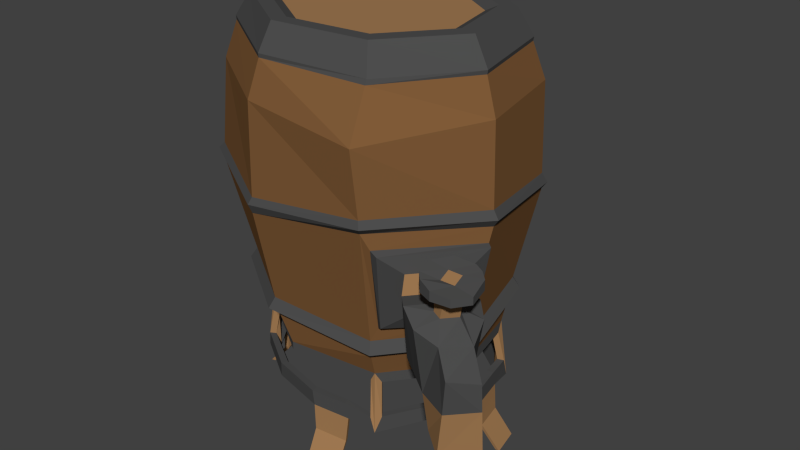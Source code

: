 # Source: Barrel_002.blend  (saved by Blender 2.76.0; exported with 4.5.12 LTS)
import bpy
from mathutils import Matrix  # noqa: F401  (used for matrix-valued properties, if any)

bpy.ops.wm.read_factory_settings(use_empty=True)
scene = bpy.context.scene
scene.name = 'Scene'

# ---- collections
col_collection_1 = bpy.data.collections.new('Collection 1'); scene.collection.children.link(col_collection_1)

# ---- materials (node trees are filled in below, after node groups)
mat_woodmaterial_04 = bpy.data.materials.new('WoodMaterial_04')
mat_woodmaterial_04.alpha_threshold = 0.0
mat_woodmaterial_04.use_transparent_shadow = False
mat_woodmaterial_04.diffuse_color = (0.2199, 0.1063, 0.04028, 1.0)
mat_woodmaterial_04.roughness = 0.5
mat_metalmaterial_03 = bpy.data.materials.new('MetalMaterial_03')
mat_metalmaterial_03.alpha_threshold = 0.0
mat_metalmaterial_03.use_transparent_shadow = False
mat_metalmaterial_03.diffuse_color = (0.07658, 0.07658, 0.07658, 1.0)
mat_metalmaterial_03.roughness = 0.5
mat_woodmaterial_05 = bpy.data.materials.new('WoodMaterial_05')
mat_woodmaterial_05.alpha_threshold = 0.0
mat_woodmaterial_05.use_transparent_shadow = False
mat_woodmaterial_05.diffuse_color = (0.3636, 0.199, 0.0873, 1.0)
mat_woodmaterial_05.roughness = 0.5

# ---- material node trees

# ---- world
world_world = bpy.data.worlds.new('World'); scene.world = world_world
world_world.color = (0.05088, 0.05088, 0.05088)
world_world.use_sun_shadow = False
world_world.sun_shadow_jitter_overblur = 0.0
world_world.cycles.sampling_method = 'MANUAL'
world_world.cycles.sample_map_resolution = 256

# ---- meshes
me_cylinder = bpy.data.meshes.new('Cylinder')
me_cylinder.from_pydata([(-0.1347, 1.014, 0.2279), (-0.2948, 0.2961, 0.08148), (-0.3294, 1.014, 0.09914), (-0.3315, 0.2958, -0.0941), (-0.372, 1.014, -0.1039), (-0.2184, 0.2969, -0.2339), (-0.01644, 0.2981, -0.2561), (0.1516, 0.2976, -0.1446), (0.1878, 0.2958, 0.03192), (0.2282, 1.014, 0.04173), (0.07465, 0.2961, 0.1711), (0.09738, 1.014, 0.2027), (-0.1532, 0.3792, 0.2433), (-0.3528, 0.3794, 0.1064), (-0.4046, 0.4064, -0.1173), (-0.2658, 0.4127, -0.2949), (0.005047, 0.3908, -0.3169), (0.2031, 0.3798, -0.1703), (0.3262, 0.3787, 0.3154), (0.397, 0.3759, 0.2284), (-0.1496, 0.8599, 0.2892), (-0.3859, 0.8599, 0.1325), (-0.4382, 0.8599, -0.12), (-0.276, 0.8599, -0.3204), (0.01888, 0.8342, -0.3793), (0.2421, 0.8599, -0.1947), (0.2944, 0.8599, 0.05784), (0.1406, 0.8384, 0.3079), (-0.4214, 0.609, 0.1288), (-0.445, 0.609, -0.1216), (-0.2873, 0.6395, -0.3553), (0.007272, 0.609, -0.3572), (0.2479, 0.609, -0.1977), (0.2107, 0.5638, 0.2307), (-0.151, 0.609, 0.2951), (-0.1416, 0.9431, 0.26), (-0.3618, 0.9453, 0.1149), (-0.4099, 0.9451, -0.1131), (-0.2623, 0.944, -0.2939), (0.0001837, 0.9402, -0.3247), (0.2178, 0.9438, -0.1775), (0.2662, 0.9433, 0.0517), (0.1195, 0.9388, 0.2373), (-0.3982, 0.3618, -0.1158), (-0.4231, 0.38, -0.1217), (-0.2617, 0.3654, -0.2874), (-0.2763, 0.3866, -0.3096), (-0.0008924, 0.3417, -0.3072), (0.009384, 0.365, -0.3333), (0.1981, 0.3363, -0.168), (0.2188, 0.3534, -0.1783), (0.2425, 0.3134, 0.04542), (0.2673, 0.3314, 0.05166), (0.1062, 0.3157, 0.2159), (0.1211, 0.3361, 0.2378), (-0.162, 0.3528, 0.2563), (-0.1262, 0.2964, 0.193), (-0.1509, 0.3352, 0.2348), (-0.3444, 0.3351, 0.1045), (-0.369, 0.353, 0.1144), (-0.3074, 0.2315, 0.07139), (-0.2069, 0.1148, 0.187), (-0.2329, 0.2323, -0.2361), (0.1183, 0.1533, 0.1963), (0.1888, 0.1627, 0.09846), (0.1071, 0.2334, 0.1824), (0.2023, 0.1584, -0.1519), (-0.2423, 0.2331, -0.2485), (0.06145, 0.1634, -0.2616), (-0.3594, 0.2587, -0.1037), (-0.005156, 0.2344, -0.2859), (0.187, 0.2334, -0.1452), (0.2245, 0.2333, 0.038), (-0.1286, 0.2587, 0.2191), (-0.1252, 0.237, 0.2051), (-0.3214, 0.233, 0.07809), (-0.3356, 0.1143, -0.1622), (-0.3494, 0.2578, -0.1013), (-0.2422, 0.1512, -0.2474), (-0.00854, 0.2349, -0.2719), (0.09783, 0.2318, 0.17), (0.173, 0.2332, -0.1385), (0.2146, 0.2578, 0.03556), (-0.2521, 0.1501, -0.2605), (-0.1923, 0.1146, 0.1628), (-0.3228, 0.1538, 0.07812), (-0.3377, 0.1536, 0.08525), (0.05388, 0.166, -0.2472), (0.1875, 0.1599, -0.1448), (0.1732, 0.1626, 0.09076), (0.1084, 0.1535, 0.1831), (-0.3061, 0.1139, -0.1486), (-0.295, 1.014, 0.08173), (-0.1263, 1.014, 0.1933), (-0.3318, 1.014, -0.09418), (-0.2185, 1.014, -0.2336), (-0.01741, 1.014, -0.2555), (0.1513, 1.014, -0.1439), (0.1881, 1.014, 0.032), (0.07476, 1.014, 0.1715), (-0.2176, 0.2343, -0.2625), (-0.2262, 0.1557, -0.2752), (-0.2171, 0.1569, -0.2622), (-0.2088, 0.2337, -0.2499), (-0.2954, 0.2367, 0.09247), (-0.3104, 0.1492, 0.1006), (-0.3594, 0.233, -0.1037), (-0.3217, 0.1585, -0.1498), (-0.3091, 0.2383, 0.09965), (-0.3246, 0.1489, 0.108), (-0.3388, 0.1586, -0.1574), (-0.3432, 0.2311, -0.09983), (0.07775, 0.2367, 0.183), (0.08739, 0.1492, 0.1971), (0.1716, 0.2344, -0.1686), (0.2245, 0.2587, 0.038), (0.0866, 0.2383, 0.1957), (0.1568, 0.124, 0.08871), (0.171, 0.1599, -0.1685), (0.1579, 0.2343, -0.1614), (0.2083, 0.2315, 0.03398), (0.1839, 0.1248, 0.1028), (0.09652, 0.1489, 0.2102), (0.1849, 0.158, -0.176), (-0.2323, 0.2587, -0.2609), (-0.2422, 0.1104, -0.2753), (-0.2245, 0.1112, -0.2509), (-0.2266, 0.259, -0.2531), (-0.005158, 0.2588, -0.2859), (0.1838, 0.2588, -0.1605), (0.05167, 0.1281, -0.234), (0.1724, 0.112, -0.1551), (-0.007244, 0.2603, -0.2772), (0.1753, 0.2598, -0.1561), (0.06557, 0.1264, -0.2588), (0.1993, 0.1103, -0.1688), (0.09168, 0.2582, 0.1867), (0.08969, 0.1108, 0.1845), (-0.1956, 0.1538, 0.1753), (-0.3095, 0.2582, 0.08938), (-0.3067, 0.1108, 0.08831), (-0.1265, 0.2585, 0.2104), (-0.1286, 0.2383, 0.2191), (-0.3181, 0.2587, 0.09373), (0.09727, 0.2587, 0.1945), (0.1073, 0.111, 0.209), (-0.2036, 0.1535, 0.1892), (-0.3337, 0.111, 0.102), (-0.3345, 0.1187, 0.03603), (-0.3312, 0.1184, -0.04355), (-0.346, 0.1195, 0.03868), (-0.3634, 0.1195, -0.04451), (-0.3313, 0.1635, 0.02162), (-0.3464, 0.1633, -0.0505), (-0.3487, 0.1638, 0.0255), (-0.3648, 0.1638, -0.0511), (-0.39, 0.000208, 0.03654), (-0.4046, 0.000208, -0.03352), (-0.4, 0.000208, 0.03885), (-0.4152, 0.000208, -0.03369), (0.03098, 0.1188, 0.2056), (-0.0614, 0.1189, 0.1979), (0.03477, 0.1193, 0.2158), (-0.06041, 0.1193, 0.2261), (0.02005, 0.1572, 0.2013), (-0.06545, 0.1573, 0.2106), (0.02581, 0.157, 0.2168), (-0.06488, 0.157, 0.2266), (0.03535, 0.000208, 0.2543), (-0.0448, 0.000208, 0.263), (0.03865, 0.000208, 0.2632), (-0.04433, 0.000208, 0.2723), (0.1812, 0.1196, -0.09748), (0.1966, 0.1188, -0.02243), (0.2115, 0.1193, -0.105), (0.2287, 0.1192, -0.02136), (0.1968, 0.1608, -0.0882), (0.2117, 0.1583, -0.01549), (0.2142, 0.1598, -0.09209), (0.23, 0.158, -0.01491), (0.2556, 0.000208, -0.1028), (0.27, 0.000208, -0.03237), (0.2655, 0.000208, -0.1051), (0.2805, 0.000208, -0.03217), (-0.1591, 0.1203, -0.2551), (-0.07318, 0.1208, -0.2646), (-0.17, 0.1197, -0.2822), (-0.08049, 0.05393, -0.2974), (-0.1518, 0.1606, -0.2681), (-0.06747, 0.1644, -0.2774), (-0.1576, 0.159, -0.2836), (-0.06809, 0.1624, -0.2934), (-0.1704, 0.000208, -0.3208), (-0.08986, 0.000208, -0.3297), (-0.166, 0.0539, -0.288), (-0.09041, 0.000208, -0.3389), (-0.1625, 0.0547, -0.2789), (-0.07426, 0.1197, -0.2927), (-0.1739, 0.000208, -0.3297), (-0.07992, 0.05518, -0.288), (-0.27, 1.001, 0.06911), (-0.1202, 1.001, 0.1682), (-0.3028, 1.001, -0.08712), (-0.2021, 1.001, -0.211), (-0.0235, 1.001, -0.2304), (0.1263, 1.001, -0.1313), (0.159, 1.001, 0.02494), (0.05835, 1.001, 0.1488), (-0.05468, 0.05767, 0.2214), (0.02741, 0.05755, 0.2124), (0.0308, 0.05801, 0.2216), (-0.0542, 0.05802, 0.2308), (-0.3576, 0.05414, -0.03929), (-0.3425, 0.05429, 0.03246), (-0.3528, 0.05501, 0.03483), (-0.3684, 0.055, -0.03947), (0.2229, 0.05619, -0.02666), (0.2082, 0.05693, -0.0988), (0.2183, 0.05654, -0.1012), (0.2336, 0.0565, -0.02646), (0.3012, 0.6327, 0.05948), (0.2489, 0.3578, 0.04716), (0.1447, 0.6545, 0.2883), (0.1107, 0.3623, 0.2232), (0.4461, 0.4365, 0.287), (0.3501, 0.5481, 0.2958), (0.4098, 0.4614, 0.3534), (0.4018, 0.3815, 0.3512), (0.1927, 0.4445, 0.1979), (0.4501, 0.3756, 0.2882), (0.3728, 0.5449, 0.2625), (0.3964, 0.2921, 0.2407), (0.4485, 0.2763, 0.2797), (0.3385, 0.2943, 0.3118), (0.3906, 0.2785, 0.3508), (0.4351, 0.2544, 0.2791), (0.3912, 0.2677, 0.2463), (0.3424, 0.2695, 0.3061), (0.3863, 0.2563, 0.339), (0.3279, 0.3982, 0.1677), (0.3172, 0.5579, 0.272), (0.34, 0.5548, 0.2387), (0.2473, 0.4015, 0.2667), (0.3729, 0.5096, 0.3287), (0.4107, 0.4966, 0.2671), (0.2683, 0.5481, 0.3048), (0.3555, 0.5355, 0.1733), (0.3616, 0.5954, 0.2986), (0.384, 0.5966, 0.2661), (0.3294, 0.6051, 0.2754), (0.3518, 0.6062, 0.2429), (0.3743, 0.6228, 0.2839), (0.3391, 0.6326, 0.2576), (0.3076, 0.6087, 0.3058), (0.3528, 0.6034, 0.3318), (0.3074, 0.6396, 0.3059), (0.3528, 0.6252, 0.3319), (0.3949, 0.6002, 0.322), (0.4181, 0.5988, 0.2854), (0.3949, 0.6179, 0.322), (0.4182, 0.6165, 0.2854), (0.3699, 0.6101, 0.2119), (0.408, 0.6037, 0.2358), (0.3699, 0.636, 0.2119), (0.4079, 0.627, 0.2359), (0.3025, 0.6135, 0.2659), (0.3254, 0.6119, 0.2222), (0.3024, 0.6444, 0.2659), (0.3253, 0.6428, 0.2221), (0.2301, 0.4136, 0.2494), (0.3055, 0.4106, 0.1568), (0.2391, 0.5446, 0.2738), (0.3175, 0.5337, 0.1556), (0.2969, 0.597, 0.06743), (0.1577, 0.6162, 0.273), (0.2512, 0.3916, 0.05714), (0.1264, 0.3959, 0.2142), (0.2858, 0.5536, 0.1175), (0.3087, 0.5939, 0.07625), (0.262, 0.4418, 0.1128), (0.1412, 0.4058, 0.2248), (0.1752, 0.6073, 0.2745), (0.2633, 0.3902, 0.06605), (-0.1417, 0.9524, 0.2609), (-0.2411, 1.014, -0.2649), (-0.009005, 1.014, -0.2901), (0.1857, 1.014, -0.1613), (-0.3633, 0.9549, 0.115), (-0.4117, 0.9546, -0.1135), (-0.2636, 0.9535, -0.2948), (-0.0008845, 0.9521, -0.3228), (0.2193, 0.9532, -0.1777), (0.268, 0.9527, 0.05222), (0.1199, 0.9501, 0.2332), (0.3625, 0.3871, 0.198), (0.3129, 0.5245, 0.3288), (0.3908, 0.5204, 0.2082), (0.2867, 0.3901, 0.2911), (0.3303, 0.5534, 0.2894), (0.3597, 0.5494, 0.2451), (0.3413, 0.6008, 0.2939), (0.3721, 0.6024, 0.2476), (0.3446, 0.6261, 0.2889), (0.3687, 0.6289, 0.2526), (0.3217, 0.6062, 0.3217), (0.3217, 0.6347, 0.3217), (0.3906, 0.6046, 0.2196), (0.3904, 0.6315, 0.2199), (-0.1508, 0.6459, 0.2942), (-0.4162, 0.6459, 0.1294), (-0.444, 0.6459, -0.1214), (-0.2856, 0.6719, -0.3502), (0.008978, 0.6421, -0.3605), (0.247, 0.6459, -0.1972), (0.3002, 0.6696, 0.05924), (0.1441, 0.685, 0.2912), (-0.4315, 0.6303, 0.1335), (-0.4583, 0.6278, -0.1251), (-0.2949, 0.6479, -0.3634), (0.01053, 0.6227, -0.3692), (0.259, 0.625, -0.2024), (0.3146, 0.6511, 0.06268), (0.1528, 0.6692, 0.3002), (-0.1533, 0.6312, 0.3048)], [], [(42, 41, 292, 293), (35, 42, 293, 283), (36, 35, 283, 287), (286, 285, 96, 97), (37, 36, 287, 288), (56, 1, 3, 5, 6, 7, 8, 10), (12, 13, 59, 55), (49, 51, 115, 129), (13, 14, 44, 59), (14, 15, 46, 44), (3, 1, 139, 77), (57, 58, 143, 73), (15, 16, 48, 46), (315, 27, 20, 308), (314, 26, 27, 315), (313, 25, 26, 314), (312, 24, 25, 313), (311, 23, 24, 312), (310, 22, 23, 311), (309, 21, 22, 310), (308, 20, 21, 309), (12, 34, 28, 13), (13, 28, 29, 14), (14, 29, 30, 15), (15, 30, 31, 16), (16, 31, 32, 17), (17, 32, 220, 221), (294, 296, 244, 19), (223, 222, 34, 12), (27, 42, 35, 20), (26, 41, 42, 27), (25, 40, 41, 26), (24, 39, 40, 25), (23, 38, 39, 24), (22, 37, 38, 23), (21, 36, 37, 22), (20, 35, 36, 21), (53, 54, 55, 57), (51, 52, 54, 53), (49, 50, 52, 51), (47, 48, 50, 49), (45, 46, 48, 47), (43, 44, 46, 45), (58, 59, 44, 43), (223, 12, 55, 54), (10, 8, 82, 136), (221, 223, 54, 52), (56, 10, 136, 141), (47, 49, 129, 128), (17, 221, 52, 50), (16, 17, 50, 48), (6, 5, 127, 132), (1, 56, 141, 139), (57, 55, 59, 58), (81, 71, 72, 120), (155, 153, 107, 110), (105, 109, 146, 138), (75, 60, 85, 86), (88, 66, 71, 81), (104, 108, 109, 105), (176, 178, 66, 88), (114, 119, 79, 70), (7, 6, 132, 133), (58, 43, 69, 143), (43, 45, 124, 69), (53, 57, 73, 144), (51, 53, 144, 115), (5, 3, 77, 127), (8, 7, 133, 82), (45, 47, 128, 124), (140, 84, 61, 147), (131, 130, 134, 135), (137, 117, 121, 145), (126, 91, 76, 125), (106, 111, 60, 75), (74, 142, 108, 104), (123, 118, 119, 114), (67, 62, 111, 106), (68, 87, 118, 123), (112, 116, 142, 74), (191, 189, 87, 68), (90, 63, 64, 89), (96, 95, 203, 204), (2, 0, 93, 92), (9, 286, 97, 98), (4, 2, 92, 94), (0, 11, 99, 93), (285, 284, 95, 96), (11, 9, 98, 99), (284, 4, 94, 95), (83, 67, 124, 125), (62, 78, 126, 127), (85, 60, 139, 140), (67, 106, 69, 124), (78, 107, 91, 126), (152, 85, 140, 148), (106, 75, 143, 69), (155, 110, 76, 151), (110, 83, 125, 76), (60, 111, 77, 139), (111, 62, 127, 77), (75, 86, 147, 143), (110, 107, 78, 83), (83, 78, 62, 67), (80, 90, 137, 136), (72, 71, 129, 115), (65, 72, 115, 144), (90, 89, 117, 137), (176, 88, 131, 172), (81, 120, 82, 133), (120, 80, 136, 82), (64, 63, 145, 121), (179, 64, 121, 175), (63, 65, 144, 145), (88, 81, 133, 131), (71, 66, 135, 129), (120, 72, 65, 80), (80, 65, 63, 90), (100, 101, 125, 124), (102, 103, 127, 126), (70, 100, 124, 128), (114, 70, 128, 129), (188, 102, 126, 184), (118, 87, 130, 131), (79, 119, 133, 132), (68, 123, 135, 134), (191, 68, 134, 197), (103, 79, 132, 127), (119, 118, 131, 133), (123, 114, 129, 135), (70, 79, 103, 100), (100, 103, 102, 101), (113, 112, 136, 137), (164, 113, 137, 160), (104, 105, 140, 139), (74, 104, 139, 141), (108, 142, 73, 143), (142, 116, 144, 73), (167, 146, 61, 163), (146, 109, 147, 61), (105, 138, 84, 140), (109, 108, 143, 147), (116, 122, 145, 144), (112, 74, 141, 136), (164, 166, 122, 113), (113, 122, 116, 112), (147, 150, 148, 140), (214, 158, 156, 213), (212, 213, 156, 157), (215, 212, 157, 159), (157, 156, 158, 159), (86, 154, 150, 147), (154, 155, 151, 150), (107, 153, 149, 91), (153, 152, 148, 149), (76, 91, 149, 151), (214, 215, 159, 158), (86, 85, 152, 154), (154, 152, 153, 155), (208, 209, 168, 169), (210, 211, 171, 170), (169, 168, 170, 171), (138, 146, 167, 165), (165, 167, 166, 164), (122, 166, 162, 145), (166, 167, 163, 162), (138, 165, 161, 84), (165, 164, 160, 161), (216, 217, 180, 181), (181, 180, 182, 183), (66, 178, 174, 135), (178, 179, 175, 174), (89, 177, 173, 117), (177, 176, 172, 173), (218, 219, 183, 182), (89, 64, 179, 177), (177, 179, 178, 176), (199, 196, 192, 193), (193, 192, 198, 195), (101, 190, 186, 125), (190, 191, 197, 186), (87, 189, 185, 130), (189, 188, 184, 185), (101, 102, 188, 190), (190, 188, 189, 191), (185, 184, 196, 199), (216, 219, 175, 173), (194, 187, 195, 198), (217, 172, 174, 218), (135, 174, 172, 131), (209, 160, 162, 210), (145, 162, 160, 137), (84, 161, 163, 61), (208, 211, 163, 161), (125, 186, 184, 126), (134, 130, 185, 197), (199, 187, 197, 185), (196, 184, 186, 194), (173, 175, 121, 117), (186, 197, 187, 194), (193, 195, 187, 199), (192, 196, 194, 198), (200, 201, 207, 206, 205, 204, 203, 202), (94, 92, 200, 202), (99, 98, 206, 207), (97, 96, 204, 205), (95, 94, 202, 203), (92, 93, 201, 200), (93, 99, 207, 201), (98, 97, 205, 206), (169, 171, 211, 208), (168, 209, 210, 170), (162, 163, 211, 210), (161, 160, 209, 208), (150, 151, 215, 214), (151, 149, 212, 215), (149, 148, 213, 212), (150, 214, 213, 148), (180, 217, 218, 182), (181, 183, 219, 216), (174, 175, 219, 218), (173, 172, 217, 216), (273, 275, 221, 220), (276, 274, 222, 223), (275, 276, 223, 221), (274, 273, 220, 222), (229, 224, 226, 227), (19, 244, 224, 229), (244, 243, 226, 224), (243, 18, 227, 226), (227, 18, 233, 234), (225, 230, 248, 247), (295, 297, 18, 243), (297, 294, 19, 18), (234, 233, 237, 238), (19, 229, 232, 231), (229, 227, 234, 232), (18, 19, 231, 233), (231, 232, 235, 236), (232, 234, 238, 235), (233, 231, 236, 237), (237, 236, 235, 238), (269, 270, 239, 242), (271, 269, 242, 245), (272, 271, 245, 246), (270, 272, 246, 239), (230, 225, 243, 244), (298, 240, 245, 295), (299, 230, 244, 296), (240, 241, 246, 245), (250, 249, 265, 266), (241, 240, 249, 250), (298, 225, 247, 300), (299, 241, 250, 301), (303, 251, 264, 307), (264, 260, 258, 262), (304, 254, 256, 305), (300, 247, 254, 304), (302, 252, 255, 305), (257, 258, 260, 259), (251, 259, 260), (247, 248, 258, 257), (306, 261, 263, 307), (301, 250, 261, 306), (266, 265, 267, 268), (252, 268, 267), (264, 251, 260), (261, 266, 268, 263), (252, 263, 268), (255, 267, 265, 253), (252, 267, 255), (256, 254, 257, 259), (251, 256, 259), (247, 257, 254), (250, 266, 261), (249, 253, 265), (279, 277, 272, 270), (277, 33, 271, 272), (33, 228, 269, 271), (228, 279, 270, 269), (274, 276, 280, 281), (276, 275, 282, 280), (275, 273, 278, 282), (33, 277, 278, 281), (279, 228, 280, 282), (228, 33, 281, 280), (277, 279, 282, 278), (273, 274, 281, 278), (283, 0, 2, 287), (287, 2, 4, 288), (288, 4, 284, 289), (289, 284, 285, 290), (290, 285, 286, 291), (291, 286, 9, 292), (292, 9, 11, 293), (293, 11, 0, 283), (41, 40, 291, 292), (40, 39, 290, 291), (39, 38, 289, 290), (38, 37, 288, 289), (248, 301, 306, 262), (262, 306, 307, 264), (251, 302, 305, 256), (249, 300, 304, 253), (253, 304, 305, 255), (252, 303, 307, 263), (230, 299, 301, 248), (240, 298, 300, 249), (241, 299, 296, 246), (225, 298, 295, 243), (242, 239, 294, 297), (245, 242, 297, 295), (239, 246, 296, 294), (262, 258, 248), (315, 308, 323, 322), (220, 32, 320, 321), (222, 220, 321, 322), (308, 309, 316, 323), (314, 315, 322, 321), (32, 31, 319, 320), (313, 314, 321, 320), (31, 30, 318, 319), (309, 310, 317, 316), (34, 222, 322, 323), (28, 34, 323, 316), (310, 311, 318, 317), (29, 28, 316, 317), (311, 312, 319, 318), (30, 29, 317, 318), (312, 313, 320, 319), (252, 302, 251, 303)])
me_cylinder.polygons.foreach_set('material_index', [1, 1, 1, 1, 1, 0, 1, 0, 1, 1, 0, 0, 1, 0, 0, 0, 0, 0, 0, 0, 0, 0, 0, 0, 0, 0, 0, 1, 0, 0, 0, 0, 0, 0, 0, 0, 0, 1, 1, 1, 1, 1, 1, 1, 1, 0, 1, 0, 0, 1, 1, 0, 0, 1, 1, 1, 1, 2, 2, 2, 1, 1, 0, 0, 0, 0, 0, 0, 0, 0, 1, 1, 1, 1, 1, 1, 2, 1, 1, 1, 1, 1, 1, 1, 1, 1, 1, 1, 1, 1, 2, 2, 2, 1, 1, 1, 1, 1, 1, 1, 1, 2, 1, 2, 2, 1, 1, 1, 1, 1, 1, 1, 1, 2, 2, 2, 1, 2, 2, 2, 1, 1, 1, 1, 1, 1, 1, 1, 2, 2, 1, 2, 2, 1, 2, 1, 1, 1, 1, 1, 1, 2, 2, 1, 1, 2, 1, 2, 2, 2, 0, 1, 1, 1, 1, 1, 2, 1, 1, 2, 2, 0, 1, 1, 1, 1, 1, 1, 2, 0, 1, 1, 1, 1, 2, 1, 1, 2, 0, 1, 1, 1, 1, 1, 1, 2, 2, 2, 2, 1, 2, 1, 1, 2, 1, 1, 2, 2, 1, 2, 2, 2, 2, 1, 1, 1, 1, 1, 1, 1, 2, 2, 2, 2, 2, 2, 2, 2, 2, 2, 2, 2, 0, 0, 0, 0, 1, 1, 1, 1, 2, 2, 1, 1, 1, 2, 2, 2, 1, 1, 1, 1, 1, 1, 1, 1, 1, 1, 1, 1, 1, 2, 2, 2, 1, 1, 1, 1, 1, 1, 1, 1, 1, 1, 1, 1, 1, 1, 1, 1, 1, 1, 1, 1, 1, 1, 2, 2, 2, 2, 1, 1, 1, 1, 1, 1, 1, 1, 1, 1, 1, 1, 1, 1, 1, 1, 1, 1, 1, 1, 1, 1, 1, 1, 1, 1, 2, 2, 1, 1, 1, 1, 1, 1, 1, 1, 1, 1, 1, 1, 1, 1, 1, 1, 1, 1, 1, 1, 1, 1, 2])
me_cylinder.materials.append(mat_woodmaterial_04)
me_cylinder.materials.append(mat_metalmaterial_03)
me_cylinder.materials.append(mat_woodmaterial_05)
me_cylinder.use_remesh_preserve_volume = False
me_cylinder.use_remesh_preserve_attributes = False
me_cylinder.use_mirror_vertex_groups = False
me_cylinder.update()

# ---- objects
ob_barrel_02 = bpy.data.objects.new('Barrel_02', me_cylinder)

# ---- transforms, parenting, visibility, modifiers, constraints
ob_barrel_02.location = (0.0, 0.0, 0.0)
ob_barrel_02.rotation_euler = (1.571, -0.0, 0.0)
ob_barrel_02.lineart.crease_threshold = 0.0
_m = ob_barrel_02.modifiers.new('EdgeSplit', 'EDGE_SPLIT')

# ---- collection membership
col_collection_1.objects.link(ob_barrel_02)

# ---- scene / render settings (as saved in the file)
scene.frame_start = 1; scene.frame_end = 250; scene.frame_set(2)
scene.render.engine = 'BLENDER_EEVEE_NEXT'
scene.render.resolution_percentage = 50
scene.render.dither_intensity = 0.0
scene.cycles.use_denoising = False
scene.cycles.samples = 10
scene.cycles.sampling_pattern = 'TABULATED_SOBOL'
scene.cycles.light_sampling_threshold = 0.0
scene.cycles.use_adaptive_sampling = False
scene.cycles.use_light_tree = False
scene.cycles.blur_glossy = 0.0
scene.cycles.pixel_filter_type = 'GAUSSIAN'
scene.cycles.sample_clamp_indirect = 0.0
scene.view_settings.view_transform = 'Standard'
bpy.context.view_layer.update()

# ---- added for rendering (the .blend has no active camera and no usable light): camera, sun
cam_auto = bpy.data.cameras.new('AutoCamera')
cam_auto.lens = 50.0
cam_auto.sensor_width = 36.0
cam_auto.clip_end = 1000.0
ob_auto_camera = bpy.data.objects.new('AutoCamera', cam_auto)
scene.collection.objects.link(ob_auto_camera)
ob_auto_camera.location = (1.42648, -1.70372, 1.65181)
ob_auto_camera.rotation_euler = (1.09748, -7.21219e-08, 0.694738)
scene.camera = ob_auto_camera
light_auto_sun = bpy.data.lights.new('AutoSun', 'SUN')
light_auto_sun.energy = 3.0
light_auto_sun.angle = 0.0523599
ob_auto_sun = bpy.data.objects.new('AutoSun', light_auto_sun)
scene.collection.objects.link(ob_auto_sun)
ob_auto_sun.rotation_euler = (0.872665, 0.174533, 0.523599)
bpy.context.view_layer.update()
